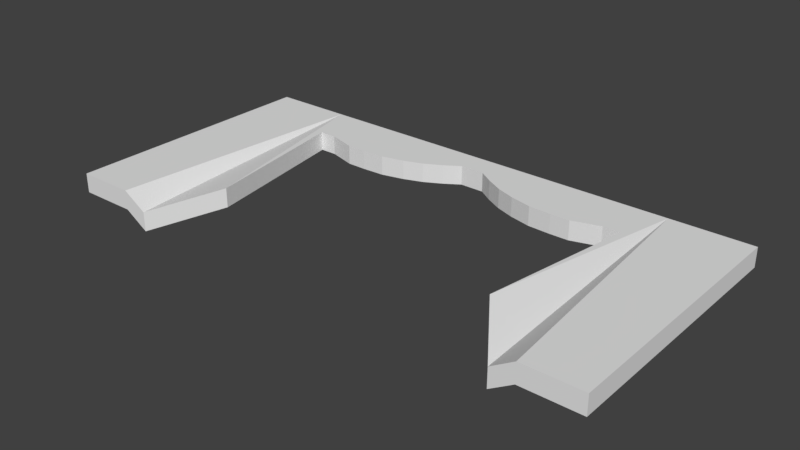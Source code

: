 # Source: curtain.blend  (saved by Blender 2.78.0; exported with 4.5.12 LTS)
import bpy
from mathutils import Matrix  # noqa: F401  (used for matrix-valued properties, if any)

bpy.ops.wm.read_factory_settings(use_empty=True)
scene = bpy.context.scene
scene.name = 'Scene'

# ---- collections
col_collection_1 = bpy.data.collections.new('Collection 1'); scene.collection.children.link(col_collection_1)

# ---- world
world_world = bpy.data.worlds.new('World'); scene.world = world_world
world_world.color = (0.05088, 0.05088, 0.05088)
world_world.use_sun_shadow = False
world_world.sun_shadow_jitter_overblur = 0.0
world_world.cycles.sampling_method = 'MANUAL'

# ---- meshes
me_cube_001 = bpy.data.meshes.new('Cube.001')
me_cube_001.from_pydata([(4.925, -0.3731, -0.3731), (4.925, -0.3731, 0.02881), (4.925, 5.137, -0.3731), (4.925, 5.137, 0.02881), (5.671, -0.3731, -0.3731), (5.671, -0.3731, 0.02881), (5.671, 5.137, -0.3731), (5.671, 5.137, 0.02881), (4.465, 5.137, -0.3731), (4.465, -0.3731, -0.3731), (4.465, -0.3731, 0.02881), (4.465, 5.137, 0.02881), (3.975, 5.137, -0.3731), (3.975, -0.3731, -0.678), (3.975, -0.3731, -0.2761), (3.975, 5.137, 0.02881), (3.595, 5.137, -0.3731), (3.595, 4.107, -0.3731), (3.595, 4.107, 0.02881), (3.595, 5.137, 0.02881), (3.238, 5.137, -0.3731), (3.238, 4.107, -0.3731), (3.238, 4.107, 0.02881), (3.238, 5.137, 0.02881), (2.657, 5.137, -0.3731), (2.657, 3.933, -0.3731), (2.657, 3.933, 0.02881), (2.657, 5.137, 0.02881), (2.252, 5.137, -0.3731), (2.252, 3.93, -0.3731), (2.252, 3.93, 0.02881), (2.252, 5.137, 0.02881), (1.779, 5.137, -0.3731), (1.779, 3.951, -0.3731), (1.779, 3.951, 0.02881), (1.779, 5.137, 0.02881), (1.314, 5.137, -0.3731), (1.314, 4.063, -0.3731), (1.314, 4.063, 0.02881), (1.314, 5.137, 0.02881), (0.9236, 5.137, -0.3731), (0.9236, 4.204, -0.3731), (0.9236, 4.204, 0.02881), (0.9236, 5.137, 0.02881), (0.5649, 5.137, -0.3731), (0.5649, 4.397, -0.3731), (0.5649, 4.397, 0.02881), (0.5649, 5.137, 0.02881), (0.2516, 5.137, -0.3731), (0.2516, 4.602, -0.3731), (0.2516, 4.602, 0.02881), (0.2516, 5.137, 0.02881), (0.0, 5.137, -0.3731), (0.0, 4.602, -0.3731), (0.0, 4.602, 0.02881), (0.0, 5.137, 0.02881), (3.975, -0.3731, -0.477), (3.595, 4.107, -0.1721), (3.073, 0.9156, 0.02881), (3.073, 0.9156, -0.3731), (3.073, 0.9156, -0.1721)], [], [(1, 3, 11, 10), (2, 3, 7, 6), (6, 7, 5, 4), (4, 5, 1, 0), (2, 6, 4, 0), (7, 3, 1, 5), (11, 8, 12, 15), (2, 0, 9, 8), (3, 2, 8, 11), (0, 1, 10, 9), (14, 15, 19, 18, 58), (9, 10, 14, 56, 13), (10, 11, 15, 14), (8, 9, 13, 12), (18, 19, 23, 22), (12, 13, 59, 17, 16), (15, 12, 16, 19), (60, 58, 18, 57), (23, 20, 24, 27), (16, 17, 21, 20), (19, 16, 20, 23), (17, 57, 18, 22, 21), (26, 27, 31, 30), (21, 22, 26, 25), (22, 23, 27, 26), (20, 21, 25, 24), (28, 29, 33, 32), (24, 25, 29, 28), (27, 24, 28, 31), (25, 26, 30, 29), (35, 32, 36, 39), (31, 28, 32, 35), (29, 30, 34, 33), (30, 31, 35, 34), (38, 39, 43, 42), (33, 34, 38, 37), (34, 35, 39, 38), (32, 33, 37, 36), (43, 40, 44, 47), (36, 37, 41, 40), (39, 36, 40, 43), (37, 38, 42, 41), (45, 46, 50, 49), (41, 42, 46, 45), (42, 43, 47, 46), (40, 41, 45, 44), (50, 51, 55, 54), (46, 47, 51, 50), (44, 45, 49, 48), (47, 44, 48, 51), (53, 54, 55, 52), (48, 49, 53, 52), (51, 48, 52, 55), (49, 50, 54, 53), (59, 60, 57, 17), (13, 56, 60, 59), (56, 14, 58, 60)])
me_cube_001.use_remesh_preserve_volume = False
me_cube_001.use_remesh_preserve_attributes = False
me_cube_001.use_mirror_vertex_groups = False
me_cube_001.update()

# ---- objects
ob_cube = bpy.data.objects.new('Cube', me_cube_001)

# ---- transforms, parenting, visibility, modifiers, constraints
ob_cube.location = (0.0, 0.0, 0.0)
ob_cube.lineart.crease_threshold = 0.0
_m = ob_cube.modifiers.new('Mirror', 'MIRROR')
_m.use_clip = True

# ---- collection membership
col_collection_1.objects.link(ob_cube)

# ---- scene / render settings (as saved in the file)
scene.frame_start = 1; scene.frame_end = 250; scene.frame_set(1)
scene.render.engine = 'BLENDER_EEVEE_NEXT'
scene.render.resolution_percentage = 50
scene.render.dither_intensity = 0.0
scene.cycles.use_denoising = False
scene.cycles.samples = 128
scene.cycles.sampling_pattern = 'TABULATED_SOBOL'
scene.cycles.light_sampling_threshold = 0.0
scene.cycles.use_adaptive_sampling = False
scene.cycles.use_light_tree = False
scene.cycles.blur_glossy = 0.0
scene.cycles.sample_clamp_indirect = 0.0
scene.view_settings.view_transform = 'Standard'
bpy.context.view_layer.update()

# ---- added for rendering (the .blend has no active camera and no usable light): camera, sun
cam_auto = bpy.data.cameras.new('AutoCamera')
cam_auto.lens = 50.0
cam_auto.sensor_width = 36.0
cam_auto.clip_end = 1000.0
ob_auto_camera = bpy.data.objects.new('AutoCamera', cam_auto)
scene.collection.objects.link(ob_auto_camera)
ob_auto_camera.location = (11.6847, -11.6396, 9.02319)
ob_auto_camera.rotation_euler = (1.09748, -7.21219e-08, 0.694738)
scene.camera = ob_auto_camera
light_auto_sun = bpy.data.lights.new('AutoSun', 'SUN')
light_auto_sun.energy = 3.0
light_auto_sun.angle = 0.0523599
ob_auto_sun = bpy.data.objects.new('AutoSun', light_auto_sun)
scene.collection.objects.link(ob_auto_sun)
ob_auto_sun.rotation_euler = (0.872665, 0.174533, 0.523599)
bpy.context.view_layer.update()
